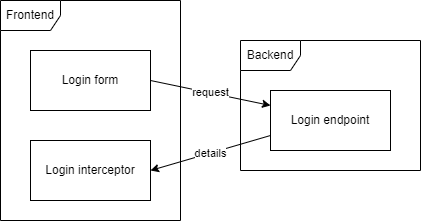

The diagram above was exported from draw.io. Its source (the exported page's mxGraphModel, read from the mxfile embedded in the PNG):
<mxGraphModel dx="782" dy="411" grid="1" gridSize="10" guides="1" tooltips="1" connect="1" arrows="1" fold="1" page="1" pageScale="1" pageWidth="850" pageHeight="1100" math="0" shadow="0">
  <root>
    <mxCell id="0" />
    <mxCell id="1" parent="0" />
    <mxCell id="QQ264aQ_Boz3PA-Y6V54-7" value="Backend" style="shape=umlFrame;whiteSpace=wrap;html=1;" parent="1" vertex="1">
      <mxGeometry x="450" y="140" width="180" height="130" as="geometry" />
    </mxCell>
    <mxCell id="QQ264aQ_Boz3PA-Y6V54-6" value="Frontend&lt;span style=&quot;color: rgba(0, 0, 0, 0); font-family: monospace; font-size: 0px; text-align: start;&quot;&gt;%3CmxGraphModel%3E%3Croot%3E%3CmxCell%20id%3D%220%22%2F%3E%3CmxCell%20id%3D%221%22%20parent%3D%220%22%2F%3E%3CmxCell%20id%3D%222%22%20value%3D%22Form%22%20style%3D%22rounded%3D0%3BwhiteSpace%3Dwrap%3Bhtml%3D1%3B%22%20vertex%3D%221%22%20parent%3D%221%22%3E%3CmxGeometry%20x%3D%2240%22%20y%3D%22160%22%20width%3D%22120%22%20height%3D%2260%22%20as%3D%22geometry%22%2F%3E%3C%2FmxCell%3E%3C%2Froot%3E%3C%2FmxGraphModel%3E&lt;/span&gt;" style="shape=umlFrame;whiteSpace=wrap;html=1;" parent="1" vertex="1">
      <mxGeometry x="210" y="100" width="180" height="220" as="geometry" />
    </mxCell>
    <mxCell id="QQ264aQ_Boz3PA-Y6V54-1" value="Login form" style="rounded=0;whiteSpace=wrap;html=1;" parent="1" vertex="1">
      <mxGeometry x="240" y="150" width="120" height="60" as="geometry" />
    </mxCell>
    <mxCell id="QQ264aQ_Boz3PA-Y6V54-2" value="Login endpoint" style="rounded=0;whiteSpace=wrap;html=1;" parent="1" vertex="1">
      <mxGeometry x="480" y="190" width="120" height="60" as="geometry" />
    </mxCell>
    <mxCell id="QQ264aQ_Boz3PA-Y6V54-3" value="Login interceptor" style="rounded=0;whiteSpace=wrap;html=1;" parent="1" vertex="1">
      <mxGeometry x="240" y="240" width="120" height="60" as="geometry" />
    </mxCell>
    <mxCell id="QQ264aQ_Boz3PA-Y6V54-4" value="request" style="endArrow=classic;html=1;rounded=0;exitX=1;exitY=0.5;exitDx=0;exitDy=0;entryX=0;entryY=0.25;entryDx=0;entryDy=0;" parent="1" source="QQ264aQ_Boz3PA-Y6V54-1" target="QQ264aQ_Boz3PA-Y6V54-2" edge="1">
      <mxGeometry width="50" height="50" relative="1" as="geometry">
        <mxPoint x="580" y="260" as="sourcePoint" />
        <mxPoint x="630" y="210" as="targetPoint" />
      </mxGeometry>
    </mxCell>
    <mxCell id="QQ264aQ_Boz3PA-Y6V54-5" value="details" style="endArrow=classic;html=1;rounded=0;exitX=0;exitY=0.75;exitDx=0;exitDy=0;entryX=1;entryY=0.5;entryDx=0;entryDy=0;" parent="1" source="QQ264aQ_Boz3PA-Y6V54-2" target="QQ264aQ_Boz3PA-Y6V54-3" edge="1">
      <mxGeometry width="50" height="50" relative="1" as="geometry">
        <mxPoint x="580" y="260" as="sourcePoint" />
        <mxPoint x="630" y="210" as="targetPoint" />
      </mxGeometry>
    </mxCell>
  </root>
</mxGraphModel>